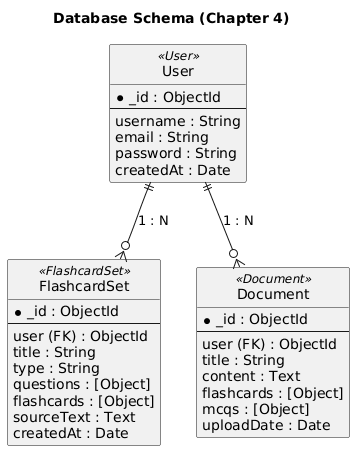

The diagram above was rendered by PlantUML. Its source (embedded in the PNG):
@startuml
title Database Schema (Chapter 4)

' --- Styling ---
hide circle
skinparam rectangle {
  BackgroundColor<<User>> #BFDBFE
  BackgroundColor<<FlashcardSet>> #BBF7D0
  BackgroundColor<<Document>> #FCD34D
  BorderColor Black
  RoundCorner 15
}

' --- Entities ---
entity "User" as User <<User>> {
  * _id : ObjectId
  --
  username : String
  email : String
  password : String
  createdAt : Date
}

entity "FlashcardSet" as FlashcardSet <<FlashcardSet>> {
  * _id : ObjectId
  --
  user (FK) : ObjectId
  title : String
  type : String
  questions : [Object]
  flashcards : [Object]
  sourceText : Text
  createdAt : Date
}

entity "Document" as Document <<Document>> {
  * _id : ObjectId
  --
  user (FK) : ObjectId
  title : String
  content : Text
  flashcards : [Object]
  mcqs : [Object]
  uploadDate : Date
}

' --- Relationships ---
User ||--o{ FlashcardSet : "1 : N"
User ||--o{ Document : "1 : N"
@enduml